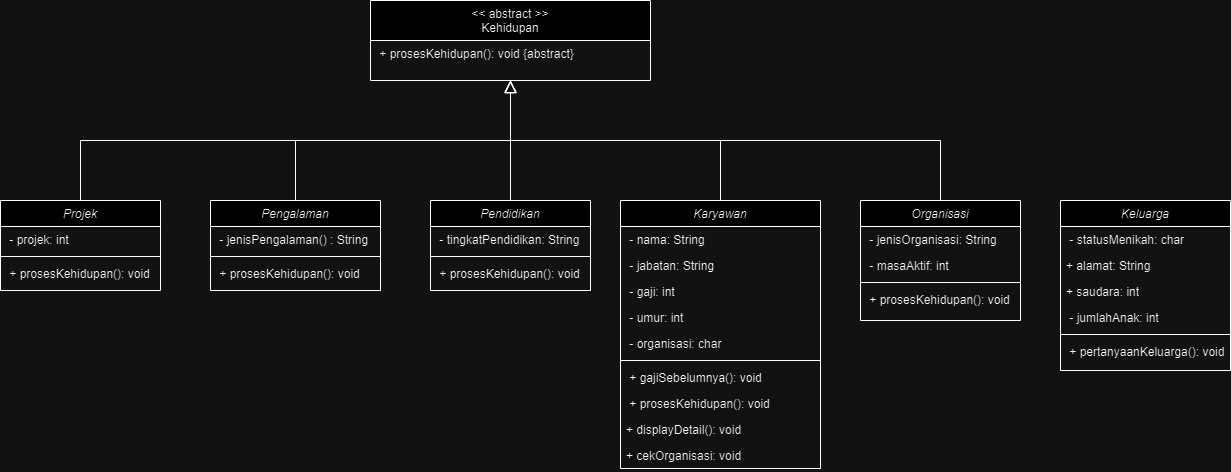

The diagram above was exported from draw.io. Its source (the exported page's mxGraphModel, read from the mxfile embedded in the PNG):
<mxGraphModel dx="2033" dy="481" grid="1" gridSize="10" guides="1" tooltips="1" connect="1" arrows="1" fold="1" page="1" pageScale="1" pageWidth="827" pageHeight="1169" math="0" shadow="0">
  <root>
    <mxCell id="WIyWlLk6GJQsqaUBKTNV-0" />
    <mxCell id="WIyWlLk6GJQsqaUBKTNV-1" parent="WIyWlLk6GJQsqaUBKTNV-0" />
    <mxCell id="xCoQ7CqreLiteDM3UXbQ-0" value="&lt;&lt; abstract &gt;&gt;&#10;Kehidupan" style="swimlane;fontStyle=0;align=center;verticalAlign=top;childLayout=stackLayout;horizontal=1;startSize=40;horizontalStack=0;resizeParent=1;resizeLast=0;collapsible=1;marginBottom=0;rounded=0;shadow=0;strokeWidth=1;" parent="WIyWlLk6GJQsqaUBKTNV-1" vertex="1">
      <mxGeometry x="-120" y="80" width="280" height="80" as="geometry">
        <mxRectangle x="130" y="380" width="160" height="26" as="alternateBounds" />
      </mxGeometry>
    </mxCell>
    <mxCell id="xCoQ7CqreLiteDM3UXbQ-7" value=" + prosesKehidupan(): void {abstract} " style="text;align=left;verticalAlign=top;spacingLeft=4;spacingRight=4;overflow=hidden;rotatable=0;points=[[0,0.5],[1,0.5]];portConstraint=eastwest;" parent="xCoQ7CqreLiteDM3UXbQ-0" vertex="1">
      <mxGeometry y="40" width="280" height="26" as="geometry" />
    </mxCell>
    <mxCell id="xCoQ7CqreLiteDM3UXbQ-8" value="Karyawan" style="swimlane;fontStyle=2;align=center;verticalAlign=top;childLayout=stackLayout;horizontal=1;startSize=26;horizontalStack=0;resizeParent=1;resizeLast=0;collapsible=1;marginBottom=0;rounded=0;shadow=0;strokeWidth=1;" parent="WIyWlLk6GJQsqaUBKTNV-1" vertex="1">
      <mxGeometry x="130" y="280" width="200" height="268" as="geometry">
        <mxRectangle x="230" y="140" width="160" height="26" as="alternateBounds" />
      </mxGeometry>
    </mxCell>
    <mxCell id="xCoQ7CqreLiteDM3UXbQ-9" value=" - nama: String" style="text;align=left;verticalAlign=top;spacingLeft=4;spacingRight=4;overflow=hidden;rotatable=0;points=[[0,0.5],[1,0.5]];portConstraint=eastwest;" parent="xCoQ7CqreLiteDM3UXbQ-8" vertex="1">
      <mxGeometry y="26" width="200" height="26" as="geometry" />
    </mxCell>
    <mxCell id="xCoQ7CqreLiteDM3UXbQ-10" value=" - jabatan: String" style="text;align=left;verticalAlign=top;spacingLeft=4;spacingRight=4;overflow=hidden;rotatable=0;points=[[0,0.5],[1,0.5]];portConstraint=eastwest;rounded=0;shadow=0;html=0;" parent="xCoQ7CqreLiteDM3UXbQ-8" vertex="1">
      <mxGeometry y="52" width="200" height="26" as="geometry" />
    </mxCell>
    <mxCell id="xCoQ7CqreLiteDM3UXbQ-11" value=" - gaji: int" style="text;align=left;verticalAlign=top;spacingLeft=4;spacingRight=4;overflow=hidden;rotatable=0;points=[[0,0.5],[1,0.5]];portConstraint=eastwest;rounded=0;shadow=0;html=0;" parent="xCoQ7CqreLiteDM3UXbQ-8" vertex="1">
      <mxGeometry y="78" width="200" height="26" as="geometry" />
    </mxCell>
    <mxCell id="xCoQ7CqreLiteDM3UXbQ-14" value=" - umur: int" style="text;align=left;verticalAlign=top;spacingLeft=4;spacingRight=4;overflow=hidden;rotatable=0;points=[[0,0.5],[1,0.5]];portConstraint=eastwest;rounded=0;shadow=0;html=0;" parent="xCoQ7CqreLiteDM3UXbQ-8" vertex="1">
      <mxGeometry y="104" width="200" height="26" as="geometry" />
    </mxCell>
    <mxCell id="ZlPeYR9HCYNgnsv2ldLj-1" value=" - organisasi: char" style="text;align=left;verticalAlign=top;spacingLeft=4;spacingRight=4;overflow=hidden;rotatable=0;points=[[0,0.5],[1,0.5]];portConstraint=eastwest;rounded=0;shadow=0;html=0;" parent="xCoQ7CqreLiteDM3UXbQ-8" vertex="1">
      <mxGeometry y="130" width="200" height="26" as="geometry" />
    </mxCell>
    <mxCell id="xCoQ7CqreLiteDM3UXbQ-12" value="" style="line;html=1;strokeWidth=1;align=left;verticalAlign=middle;spacingTop=-1;spacingLeft=3;spacingRight=3;rotatable=0;labelPosition=right;points=[];portConstraint=eastwest;" parent="xCoQ7CqreLiteDM3UXbQ-8" vertex="1">
      <mxGeometry y="156" width="200" height="8" as="geometry" />
    </mxCell>
    <mxCell id="xCoQ7CqreLiteDM3UXbQ-15" value=" + gajiSebelumnya(): void " style="text;align=left;verticalAlign=top;spacingLeft=4;spacingRight=4;overflow=hidden;rotatable=0;points=[[0,0.5],[1,0.5]];portConstraint=eastwest;" parent="xCoQ7CqreLiteDM3UXbQ-8" vertex="1">
      <mxGeometry y="164" width="200" height="26" as="geometry" />
    </mxCell>
    <mxCell id="xCoQ7CqreLiteDM3UXbQ-17" value=" + prosesKehidupan(): void " style="text;align=left;verticalAlign=top;spacingLeft=4;spacingRight=4;overflow=hidden;rotatable=0;points=[[0,0.5],[1,0.5]];portConstraint=eastwest;" parent="xCoQ7CqreLiteDM3UXbQ-8" vertex="1">
      <mxGeometry y="190" width="200" height="26" as="geometry" />
    </mxCell>
    <mxCell id="q2nIarBfQObOarrASWJZ-0" value="+ displayDetail(): void" style="text;strokeColor=none;fillColor=none;align=left;verticalAlign=top;spacingLeft=4;spacingRight=4;overflow=hidden;rotatable=0;points=[[0,0.5],[1,0.5]];portConstraint=eastwest;whiteSpace=wrap;html=1;" vertex="1" parent="xCoQ7CqreLiteDM3UXbQ-8">
      <mxGeometry y="216" width="200" height="26" as="geometry" />
    </mxCell>
    <mxCell id="q2nIarBfQObOarrASWJZ-1" value="+ cekOrganisasi: void" style="text;strokeColor=none;fillColor=none;align=left;verticalAlign=top;spacingLeft=4;spacingRight=4;overflow=hidden;rotatable=0;points=[[0,0.5],[1,0.5]];portConstraint=eastwest;whiteSpace=wrap;html=1;" vertex="1" parent="xCoQ7CqreLiteDM3UXbQ-8">
      <mxGeometry y="242" width="200" height="26" as="geometry" />
    </mxCell>
    <mxCell id="xCoQ7CqreLiteDM3UXbQ-20" value="Pengalaman" style="swimlane;fontStyle=2;align=center;verticalAlign=top;childLayout=stackLayout;horizontal=1;startSize=26;horizontalStack=0;resizeParent=1;resizeLast=0;collapsible=1;marginBottom=0;rounded=0;shadow=0;strokeWidth=1;" parent="WIyWlLk6GJQsqaUBKTNV-1" vertex="1">
      <mxGeometry x="-280" y="280" width="170" height="90" as="geometry">
        <mxRectangle x="230" y="140" width="160" height="26" as="alternateBounds" />
      </mxGeometry>
    </mxCell>
    <mxCell id="xCoQ7CqreLiteDM3UXbQ-21" value=" - jenisPengalaman() : String" style="text;align=left;verticalAlign=top;spacingLeft=4;spacingRight=4;overflow=hidden;rotatable=0;points=[[0,0.5],[1,0.5]];portConstraint=eastwest;" parent="xCoQ7CqreLiteDM3UXbQ-20" vertex="1">
      <mxGeometry y="26" width="170" height="26" as="geometry" />
    </mxCell>
    <mxCell id="xCoQ7CqreLiteDM3UXbQ-25" value="" style="line;html=1;strokeWidth=1;align=left;verticalAlign=middle;spacingTop=-1;spacingLeft=3;spacingRight=3;rotatable=0;labelPosition=right;points=[];portConstraint=eastwest;" parent="xCoQ7CqreLiteDM3UXbQ-20" vertex="1">
      <mxGeometry y="52" width="170" height="8" as="geometry" />
    </mxCell>
    <mxCell id="xCoQ7CqreLiteDM3UXbQ-30" value=" + prosesKehidupan(): void " style="text;align=left;verticalAlign=top;spacingLeft=4;spacingRight=4;overflow=hidden;rotatable=0;points=[[0,0.5],[1,0.5]];portConstraint=eastwest;" parent="xCoQ7CqreLiteDM3UXbQ-20" vertex="1">
      <mxGeometry y="60" width="170" height="26" as="geometry" />
    </mxCell>
    <mxCell id="xCoQ7CqreLiteDM3UXbQ-43" value="Keluarga" style="swimlane;fontStyle=2;align=center;verticalAlign=top;childLayout=stackLayout;horizontal=1;startSize=26;horizontalStack=0;resizeParent=1;resizeLast=0;collapsible=1;marginBottom=0;rounded=0;shadow=0;strokeWidth=1;" parent="WIyWlLk6GJQsqaUBKTNV-1" vertex="1">
      <mxGeometry x="570" y="280" width="170" height="170" as="geometry">
        <mxRectangle x="230" y="140" width="160" height="26" as="alternateBounds" />
      </mxGeometry>
    </mxCell>
    <mxCell id="xCoQ7CqreLiteDM3UXbQ-44" value=" - statusMenikah: char" style="text;align=left;verticalAlign=top;spacingLeft=4;spacingRight=4;overflow=hidden;rotatable=0;points=[[0,0.5],[1,0.5]];portConstraint=eastwest;" parent="xCoQ7CqreLiteDM3UXbQ-43" vertex="1">
      <mxGeometry y="26" width="170" height="26" as="geometry" />
    </mxCell>
    <mxCell id="q2nIarBfQObOarrASWJZ-2" value="+ alamat: String" style="text;strokeColor=none;fillColor=none;align=left;verticalAlign=top;spacingLeft=4;spacingRight=4;overflow=hidden;rotatable=0;points=[[0,0.5],[1,0.5]];portConstraint=eastwest;whiteSpace=wrap;html=1;" vertex="1" parent="xCoQ7CqreLiteDM3UXbQ-43">
      <mxGeometry y="52" width="170" height="26" as="geometry" />
    </mxCell>
    <mxCell id="q2nIarBfQObOarrASWJZ-3" value="+ saudara: int" style="text;strokeColor=none;fillColor=none;align=left;verticalAlign=top;spacingLeft=4;spacingRight=4;overflow=hidden;rotatable=0;points=[[0,0.5],[1,0.5]];portConstraint=eastwest;whiteSpace=wrap;html=1;" vertex="1" parent="xCoQ7CqreLiteDM3UXbQ-43">
      <mxGeometry y="78" width="170" height="26" as="geometry" />
    </mxCell>
    <mxCell id="xCoQ7CqreLiteDM3UXbQ-45" value=" - jumlahAnak: int" style="text;align=left;verticalAlign=top;spacingLeft=4;spacingRight=4;overflow=hidden;rotatable=0;points=[[0,0.5],[1,0.5]];portConstraint=eastwest;rounded=0;shadow=0;html=0;" parent="xCoQ7CqreLiteDM3UXbQ-43" vertex="1">
      <mxGeometry y="104" width="170" height="26" as="geometry" />
    </mxCell>
    <mxCell id="xCoQ7CqreLiteDM3UXbQ-46" value="" style="line;html=1;strokeWidth=1;align=left;verticalAlign=middle;spacingTop=-1;spacingLeft=3;spacingRight=3;rotatable=0;labelPosition=right;points=[];portConstraint=eastwest;" parent="xCoQ7CqreLiteDM3UXbQ-43" vertex="1">
      <mxGeometry y="130" width="170" height="8" as="geometry" />
    </mxCell>
    <mxCell id="xCoQ7CqreLiteDM3UXbQ-47" value=" + pertanyaanKeluarga(): void " style="text;align=left;verticalAlign=top;spacingLeft=4;spacingRight=4;overflow=hidden;rotatable=0;points=[[0,0.5],[1,0.5]];portConstraint=eastwest;" parent="xCoQ7CqreLiteDM3UXbQ-43" vertex="1">
      <mxGeometry y="138" width="170" height="26" as="geometry" />
    </mxCell>
    <mxCell id="xCoQ7CqreLiteDM3UXbQ-50" value="" style="endArrow=block;endSize=10;endFill=0;shadow=0;strokeWidth=1;rounded=0;curved=0;edgeStyle=elbowEdgeStyle;elbow=vertical;entryX=0.5;entryY=1;entryDx=0;entryDy=0;exitX=0.5;exitY=0;exitDx=0;exitDy=0;" parent="WIyWlLk6GJQsqaUBKTNV-1" source="xCoQ7CqreLiteDM3UXbQ-8" target="xCoQ7CqreLiteDM3UXbQ-0" edge="1">
      <mxGeometry width="160" relative="1" as="geometry">
        <mxPoint x="-400" y="280" as="sourcePoint" />
        <mxPoint x="-0.11999999999978173" y="160.00400000000002" as="targetPoint" />
        <Array as="points" />
      </mxGeometry>
    </mxCell>
    <mxCell id="xCoQ7CqreLiteDM3UXbQ-63" value="" style="endArrow=block;endSize=10;endFill=0;shadow=0;strokeWidth=1;rounded=0;curved=0;edgeStyle=elbowEdgeStyle;elbow=vertical;exitX=0.5;exitY=0;exitDx=0;exitDy=0;entryX=0.5;entryY=1;entryDx=0;entryDy=0;" parent="WIyWlLk6GJQsqaUBKTNV-1" source="xCoQ7CqreLiteDM3UXbQ-20" target="xCoQ7CqreLiteDM3UXbQ-0" edge="1">
      <mxGeometry width="160" relative="1" as="geometry">
        <mxPoint x="-400" y="280" as="sourcePoint" />
        <mxPoint y="160" as="targetPoint" />
        <Array as="points">
          <mxPoint x="-130" y="220" />
        </Array>
      </mxGeometry>
    </mxCell>
    <mxCell id="xCoQ7CqreLiteDM3UXbQ-64" value="" style="endArrow=block;endSize=10;endFill=0;shadow=0;strokeWidth=1;rounded=0;curved=0;edgeStyle=elbowEdgeStyle;elbow=vertical;entryX=0.5;entryY=1;entryDx=0;entryDy=0;exitX=0.5;exitY=0;exitDx=0;exitDy=0;" parent="WIyWlLk6GJQsqaUBKTNV-1" source="q2nIarBfQObOarrASWJZ-4" target="xCoQ7CqreLiteDM3UXbQ-0" edge="1">
      <mxGeometry width="160" relative="1" as="geometry">
        <mxPoint x="20" y="270" as="sourcePoint" />
        <mxPoint y="160" as="targetPoint" />
        <Array as="points">
          <mxPoint x="-50" y="220" />
          <mxPoint x="10" y="220" />
        </Array>
      </mxGeometry>
    </mxCell>
    <mxCell id="xCoQ7CqreLiteDM3UXbQ-65" value="" style="endArrow=block;endSize=10;endFill=0;shadow=0;strokeWidth=1;rounded=0;curved=0;edgeStyle=elbowEdgeStyle;elbow=vertical;exitX=0.5;exitY=0;exitDx=0;exitDy=0;entryX=0.5;entryY=1;entryDx=0;entryDy=0;" parent="WIyWlLk6GJQsqaUBKTNV-1" source="q2nIarBfQObOarrASWJZ-11" target="xCoQ7CqreLiteDM3UXbQ-0" edge="1">
      <mxGeometry width="160" relative="1" as="geometry">
        <mxPoint x="-520" y="280" as="sourcePoint" />
        <mxPoint y="160" as="targetPoint" />
        <Array as="points">
          <mxPoint x="-420" y="220" />
          <mxPoint x="-10" y="220" />
        </Array>
      </mxGeometry>
    </mxCell>
    <mxCell id="ZlPeYR9HCYNgnsv2ldLj-13" value="Organisasi" style="swimlane;fontStyle=2;align=center;verticalAlign=top;childLayout=stackLayout;horizontal=1;startSize=26;horizontalStack=0;resizeParent=1;resizeLast=0;collapsible=1;marginBottom=0;rounded=0;shadow=0;strokeWidth=1;" parent="WIyWlLk6GJQsqaUBKTNV-1" vertex="1">
      <mxGeometry x="370" y="280" width="160" height="120" as="geometry">
        <mxRectangle x="230" y="140" width="160" height="26" as="alternateBounds" />
      </mxGeometry>
    </mxCell>
    <mxCell id="ZlPeYR9HCYNgnsv2ldLj-14" value=" - jenisOrganisasi: String" style="text;align=left;verticalAlign=top;spacingLeft=4;spacingRight=4;overflow=hidden;rotatable=0;points=[[0,0.5],[1,0.5]];portConstraint=eastwest;" parent="ZlPeYR9HCYNgnsv2ldLj-13" vertex="1">
      <mxGeometry y="26" width="160" height="26" as="geometry" />
    </mxCell>
    <mxCell id="ZlPeYR9HCYNgnsv2ldLj-15" value=" - masaAktif: int" style="text;align=left;verticalAlign=top;spacingLeft=4;spacingRight=4;overflow=hidden;rotatable=0;points=[[0,0.5],[1,0.5]];portConstraint=eastwest;rounded=0;shadow=0;html=0;" parent="ZlPeYR9HCYNgnsv2ldLj-13" vertex="1">
      <mxGeometry y="52" width="160" height="26" as="geometry" />
    </mxCell>
    <mxCell id="ZlPeYR9HCYNgnsv2ldLj-16" value="" style="line;html=1;strokeWidth=1;align=left;verticalAlign=middle;spacingTop=-1;spacingLeft=3;spacingRight=3;rotatable=0;labelPosition=right;points=[];portConstraint=eastwest;" parent="ZlPeYR9HCYNgnsv2ldLj-13" vertex="1">
      <mxGeometry y="78" width="160" height="8" as="geometry" />
    </mxCell>
    <mxCell id="ZlPeYR9HCYNgnsv2ldLj-18" value=" + prosesKehidupan(): void " style="text;align=left;verticalAlign=top;spacingLeft=4;spacingRight=4;overflow=hidden;rotatable=0;points=[[0,0.5],[1,0.5]];portConstraint=eastwest;" parent="ZlPeYR9HCYNgnsv2ldLj-13" vertex="1">
      <mxGeometry y="86" width="160" height="26" as="geometry" />
    </mxCell>
    <mxCell id="ZlPeYR9HCYNgnsv2ldLj-19" value="" style="endArrow=block;endSize=10;endFill=0;shadow=0;strokeWidth=1;rounded=0;curved=0;edgeStyle=elbowEdgeStyle;elbow=vertical;exitX=0.5;exitY=0;exitDx=0;exitDy=0;entryX=0.5;entryY=1;entryDx=0;entryDy=0;" parent="WIyWlLk6GJQsqaUBKTNV-1" source="ZlPeYR9HCYNgnsv2ldLj-13" edge="1">
      <mxGeometry width="160" relative="1" as="geometry">
        <mxPoint x="320" y="280" as="sourcePoint" />
        <mxPoint x="20" y="160" as="targetPoint" />
        <Array as="points">
          <mxPoint x="210" y="220" />
          <mxPoint x="-130" y="220" />
        </Array>
      </mxGeometry>
    </mxCell>
    <mxCell id="q2nIarBfQObOarrASWJZ-4" value="Pendidikan" style="swimlane;fontStyle=2;align=center;verticalAlign=top;childLayout=stackLayout;horizontal=1;startSize=26;horizontalStack=0;resizeParent=1;resizeLast=0;collapsible=1;marginBottom=0;rounded=0;shadow=0;strokeWidth=1;" vertex="1" parent="WIyWlLk6GJQsqaUBKTNV-1">
      <mxGeometry x="-60" y="280" width="160" height="90" as="geometry">
        <mxRectangle x="230" y="140" width="160" height="26" as="alternateBounds" />
      </mxGeometry>
    </mxCell>
    <mxCell id="q2nIarBfQObOarrASWJZ-5" value=" - tingkatPendidikan: String" style="text;align=left;verticalAlign=top;spacingLeft=4;spacingRight=4;overflow=hidden;rotatable=0;points=[[0,0.5],[1,0.5]];portConstraint=eastwest;" vertex="1" parent="q2nIarBfQObOarrASWJZ-4">
      <mxGeometry y="26" width="160" height="26" as="geometry" />
    </mxCell>
    <mxCell id="q2nIarBfQObOarrASWJZ-7" value="" style="line;html=1;strokeWidth=1;align=left;verticalAlign=middle;spacingTop=-1;spacingLeft=3;spacingRight=3;rotatable=0;labelPosition=right;points=[];portConstraint=eastwest;" vertex="1" parent="q2nIarBfQObOarrASWJZ-4">
      <mxGeometry y="52" width="160" height="8" as="geometry" />
    </mxCell>
    <mxCell id="q2nIarBfQObOarrASWJZ-9" value=" + prosesKehidupan(): void " style="text;align=left;verticalAlign=top;spacingLeft=4;spacingRight=4;overflow=hidden;rotatable=0;points=[[0,0.5],[1,0.5]];portConstraint=eastwest;" vertex="1" parent="q2nIarBfQObOarrASWJZ-4">
      <mxGeometry y="60" width="160" height="26" as="geometry" />
    </mxCell>
    <mxCell id="q2nIarBfQObOarrASWJZ-11" value="Projek" style="swimlane;fontStyle=2;align=center;verticalAlign=top;childLayout=stackLayout;horizontal=1;startSize=26;horizontalStack=0;resizeParent=1;resizeLast=0;collapsible=1;marginBottom=0;rounded=0;shadow=0;strokeWidth=1;" vertex="1" parent="WIyWlLk6GJQsqaUBKTNV-1">
      <mxGeometry x="-490" y="280" width="160" height="90" as="geometry">
        <mxRectangle x="230" y="140" width="160" height="26" as="alternateBounds" />
      </mxGeometry>
    </mxCell>
    <mxCell id="q2nIarBfQObOarrASWJZ-12" value=" - projek: int" style="text;align=left;verticalAlign=top;spacingLeft=4;spacingRight=4;overflow=hidden;rotatable=0;points=[[0,0.5],[1,0.5]];portConstraint=eastwest;" vertex="1" parent="q2nIarBfQObOarrASWJZ-11">
      <mxGeometry y="26" width="160" height="26" as="geometry" />
    </mxCell>
    <mxCell id="q2nIarBfQObOarrASWJZ-13" value="" style="line;html=1;strokeWidth=1;align=left;verticalAlign=middle;spacingTop=-1;spacingLeft=3;spacingRight=3;rotatable=0;labelPosition=right;points=[];portConstraint=eastwest;" vertex="1" parent="q2nIarBfQObOarrASWJZ-11">
      <mxGeometry y="52" width="160" height="8" as="geometry" />
    </mxCell>
    <mxCell id="q2nIarBfQObOarrASWJZ-14" value=" + prosesKehidupan(): void " style="text;align=left;verticalAlign=top;spacingLeft=4;spacingRight=4;overflow=hidden;rotatable=0;points=[[0,0.5],[1,0.5]];portConstraint=eastwest;" vertex="1" parent="q2nIarBfQObOarrASWJZ-11">
      <mxGeometry y="60" width="160" height="26" as="geometry" />
    </mxCell>
  </root>
</mxGraphModel>